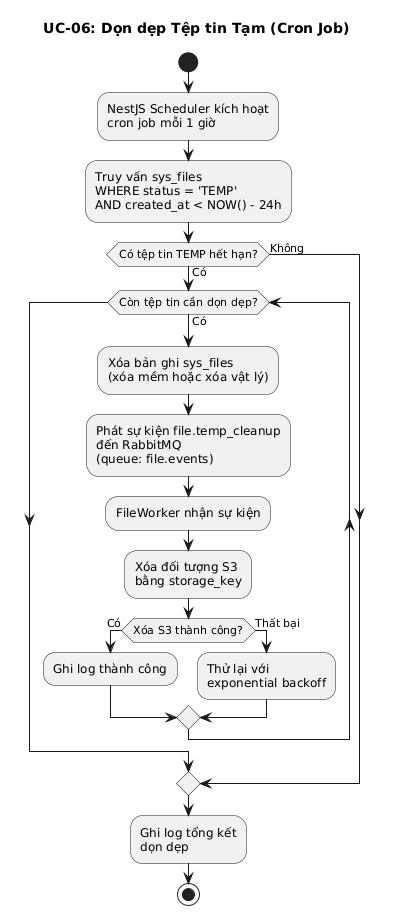

The diagram above was rendered by PlantUML. Its source (embedded in the PNG):
@startuml Temp File Cleanup Activity
title UC-06: Dọn dẹp Tệp tin Tạm (Cron Job)

start

:NestJS Scheduler kích hoạt\ncron job mỗi 1 giờ;

:Truy vấn sys_files\nWHERE status = 'TEMP'\nAND created_at < NOW() - 24h;

if (Có tệp tin TEMP hết hạn?) then (Có)
  while (Còn tệp tin cần dọn dẹp?) is (Có)
    :Xóa bản ghi sys_files\n(xóa mềm hoặc xóa vật lý);

    :Phát sự kiện file.temp_cleanup\nđến RabbitMQ\n(queue: file.events);

    :FileWorker nhận sự kiện;

    :Xóa đối tượng S3\nbằng storage_key;

    if (Xóa S3 thành công?) then (Có)
      :Ghi log thành công;
    else (Thất bại)
      :Thử lại với\nexponential backoff;
    endif

  endwhile
else (Không)
endif

:Ghi log tổng kết\ndọn dẹp;

stop

@enduml